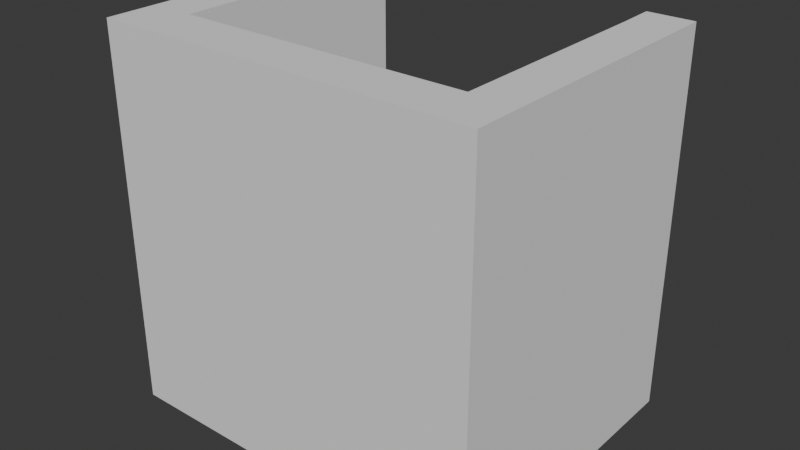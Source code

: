 # Source: Webcam_Cradle_Mk_1b.blend  (saved by Blender 4.5.90; exported with 4.5.12 LTS)
import bpy
from mathutils import Matrix  # noqa: F401  (used for matrix-valued properties, if any)

bpy.ops.wm.read_factory_settings(use_empty=True)
scene = bpy.context.scene
scene.name = 'Scene'

# ---- collections
col_collection = bpy.data.collections.new('Collection'); scene.collection.children.link(col_collection)

# ---- world
world_world = bpy.data.worlds.new('World'); scene.world = world_world
world_world.use_nodes = True; world_world.node_tree.nodes.clear()
_N = world_world.node_tree.nodes; _L = world_world.node_tree.links
n0 = _N.new('ShaderNodeOutputWorld'); n0.name = 'World Output'; n0.location = (200, 100)
n1 = _N.new('ShaderNodeBackground'); n1.name = 'Background'; n1.location = (-200, 100)
n1.inputs[0].default_value = (0.05088, 0.05088, 0.05088, 1.0)
_L.new(n1.outputs[0], n0.inputs[0])
n0.is_active_output = True
world_world.color = (0.05088, 0.05088, 0.05088)
world_world.sun_shadow_jitter_overblur = 0.0

# ---- meshes
me_webcam_cradle_mk_1a = bpy.data.meshes.new('Webcam Cradle Mk 1a')
me_webcam_cradle_mk_1a.from_pydata([(-9.622, 5.258, 12.73), (-9.622, 4.392, 7.978), (-9.622, -0.3562, 12.73), (-9.622, -0.3562, -6.27), (-9.622, -0.3562, 3.23), (-9.622, 4.392, -1.52), (-9.622, 5.258, 3.23), (-9.622, 5.258, -6.27), (-9.622, -9.856, -6.27), (-9.622, -9.856, 3.23), (-9.622, -5.106, -1.52), (-9.622, -5.106, 7.978), (-9.622, -9.856, 12.73), (-7.234, 5.258, 2.064), (-8.498, 5.258, -1.396), (9.376, 5.258, 12.73), (8.232, 5.258, 3.23), (7.086, 5.258, 12.73), (8.252, 5.258, -1.396), (7.128, 5.258, 3.478), (-8.498, 5.258, 3.23), (-7.374, 5.258, 3.478), (-6.822, 5.258, 0.7038), (9.376, 5.258, -6.27), (6.988, 5.258, 2.064), (9.376, 5.258, 3.23), (6.576, 5.258, 0.7038), (5.906, 5.258, -0.5482), (-7.374, 5.258, 12.73), (3.904, 5.258, -2.548), (2.778, 5.258, -3.152), (-6.152, 5.258, -0.5482), (-5.25, 5.258, -1.648), (-4.15, 5.258, -2.548), (-3.024, 5.258, -6.27), (2.778, 5.258, -6.27), (-3.024, 5.258, -3.152), (5.004, 5.258, -1.648), (9.376, -0.3562, 3.23), (9.376, 0.5083, 7.978), (9.376, -0.3562, 12.73), (9.376, -9.856, 12.73), (9.376, -5.106, 7.978), (9.376, -9.856, 3.23), (9.376, -0.3562, -6.27), (9.376, 4.392, -1.52), (9.376, -9.856, -6.27), (9.376, -5.106, -1.52), (-0.1217, -9.856, 12.73), (4.626, -9.856, 7.978), (-0.1217, -9.856, 3.23), (-4.872, -9.856, -1.52), (-4.872, -9.856, 7.978), (-0.1217, -9.856, -6.27), (4.626, -9.856, -1.52), (1.928, -6.506, -6.27), (2.288, -6.066, -6.27), (-2.174, -6.506, -6.27), (-5.678, -6.312, -6.27), (-5.898, -6.132, -6.27), (-6.078, -5.912, -6.27), (-2.534, -6.066, -6.27), (1.488, -6.866, -6.27), (2.556, -5.564, -6.27), (2.722, -5.02, -6.27), (-1.734, -6.866, -6.27), (0.9863, -7.134, -6.27), (-6.212, -5.662, -6.27), (-2.802, -5.564, -6.27), (0.4423, -7.3, -6.27), (2.778, -4.454, -6.27), (6.076, -5.106, -6.27), (-6.296, -5.39, -6.27), (-2.968, -5.02, -6.27), (-0.1217, -7.356, -6.27), (6.076, 4.392, -6.27), (-6.322, -5.106, -6.27), (-3.024, -4.454, -6.27), (-0.6877, -7.3, -6.27), (-6.322, 4.392, -6.27), (-1.232, -7.134, -6.27), (7.128, 3.26, 3.478), (7.128, 3.26, 12.73), (-1.248, -8.608, 12.73), (7.128, -7.356, 12.73), (-0.1217, -7.356, 12.73), (-7.374, -0.1082, 12.73), (-8.498, -1.356, 12.73), (-7.374, -7.356, 12.73), (8.232, -0.3562, 12.73), (8.252, -1.356, 12.73), (7.128, -0.1082, 12.73), (-7.374, 3.26, 12.73), (-0.1217, -7.356, 4.48), (3.502, -7.356, 8.604), (7.128, -7.356, 4.48), (7.128, -7.356, -3.77), (3.502, -7.356, 0.3538), (-0.1217, -7.356, -3.77), (-7.374, -7.356, 4.48), (-3.748, -7.356, 8.604), (-7.374, -7.356, -3.77), (-3.748, -7.356, 0.3538), (-7.374, -0.1082, 4.48), (-7.374, -3.732, 8.604), (-7.374, -0.1082, 8.104), (-7.374, -0.1082, 8.604), (-7.374, 3.26, 3.478), (-7.374, 3.518, 0.3538), (-7.374, 3.26, -3.77), (-7.374, 3.26, 4.48), (-7.374, -3.732, 0.3538), (-7.374, -0.1082, -3.77), (7.128, -0.1082, 4.48), (7.128, -3.732, 8.604), (7.128, -3.732, 0.3538), (7.128, -0.1082, -0.1462), (7.128, 3.518, 8.604), (7.128, -0.1082, -3.77), (7.128, 3.26, -3.77), (6.988, 3.26, 2.064), (6.576, 3.26, 0.7038), (5.906, 3.26, -0.5482), (5.004, 3.26, -1.648), (3.904, 3.26, -2.548), (2.778, 3.26, -3.152), (-5.25, 3.26, -1.648), (-4.15, 3.26, -2.548), (-6.152, 3.26, -0.5482), (-6.822, 3.26, 0.7038), (-7.234, 3.26, 2.064), (2.778, -4.454, -3.714), (7.086, 3.216, -3.714), (2.778, 3.216, -3.714), (-3.024, 3.216, -3.714), (-7.332, 3.216, -3.714), (-3.024, -0.3562, -3.714), (2.778, -4.454, -3.77), (-3.024, 3.26, -3.152), (2.722, -5.02, -3.77), (-3.024, -4.454, -3.77), (2.288, -6.066, -3.77), (1.928, -6.506, -3.77), (2.556, -5.564, -3.77), (-0.1217, -7.356, -3.77), (-0.6877, -7.3, -3.77), (0.4423, -7.3, -3.77), (-1.232, -7.134, -3.77), (-1.734, -6.866, -3.77), (1.488, -6.866, -3.77), (0.9863, -7.134, -3.77), (-2.174, -6.506, -3.77), (-2.534, -6.066, -3.77), (-2.802, -5.564, -3.77), (-2.968, -5.02, -3.77)], [], [(0, 1, 2), (3, 4, 5), (6, 7, 5), (8, 9, 10), (2, 4, 11), (9, 11, 4), (9, 12, 11), (8, 10, 3), (4, 3, 10), (4, 1, 6), (4, 10, 9), (4, 2, 1), (0, 6, 1), (6, 5, 4), (3, 5, 7), (2, 11, 12), (13, 7, 14), (15, 16, 17), (18, 19, 16), (7, 20, 14), (14, 21, 13), (7, 13, 22), (21, 14, 20), (16, 23, 18), (19, 18, 24), (16, 15, 25), (26, 23, 27), (20, 7, 6), (25, 23, 16), (6, 0, 20), (20, 28, 21), (28, 20, 0), (17, 16, 19), (29, 23, 30), (23, 24, 18), (7, 22, 31), (7, 31, 32), (7, 33, 34), (7, 32, 33), (35, 30, 23), (34, 33, 36), (27, 23, 37), (24, 23, 26), (37, 23, 29), (38, 39, 40), (40, 41, 42), (38, 25, 39), (43, 38, 42), (44, 45, 38), (46, 44, 47), (15, 39, 25), (25, 45, 23), (38, 47, 44), (46, 47, 43), (40, 42, 38), (43, 42, 41), (38, 43, 47), (44, 23, 45), (25, 38, 45), (15, 40, 39), (41, 48, 49), (50, 49, 48), (50, 43, 49), (41, 49, 43), (8, 51, 9), (48, 12, 52), (50, 51, 53), (50, 9, 51), (9, 50, 52), (48, 52, 50), (9, 52, 12), (43, 50, 54), (53, 54, 50), (53, 46, 54), (8, 53, 51), (43, 54, 46), (8, 59, 58), (8, 58, 53), (8, 60, 59), (8, 67, 60), (23, 75, 35), (8, 72, 67), (59, 60, 67, 72, 76, 3, 77, 73, 68, 61, 57, 65, 53, 58), (44, 46, 71), (8, 76, 72), (70, 35, 75), (34, 77, 79), (3, 79, 77), (3, 7, 79), (70, 75, 44), (23, 44, 75), (8, 3, 76), (34, 79, 7), (62, 55, 56, 63, 64, 70, 44, 71, 46, 53, 65, 80, 78, 74, 69, 66), (17, 19, 81), (17, 81, 82), (83, 84, 85), (86, 87, 88), (89, 17, 82), (84, 41, 90), (41, 89, 90), (91, 90, 82), (12, 83, 88), (84, 83, 48), (85, 88, 83), (84, 90, 91), (92, 87, 86), (12, 87, 2), (12, 88, 87), (40, 89, 41), (12, 48, 83), (82, 90, 89), (92, 2, 87), (15, 17, 89), (2, 92, 0), (15, 89, 40), (48, 41, 84), (28, 0, 92), (93, 94, 95), (95, 96, 97), (93, 85, 94), (98, 93, 97), (99, 100, 93), (101, 99, 102), (84, 94, 85), (85, 100, 88), (93, 102, 99), (101, 102, 98), (95, 97, 93), (93, 98, 102), (99, 88, 100), (85, 93, 100), (98, 97, 96), (84, 95, 94), (99, 103, 104), (105, 88, 104), (86, 88, 106), (107, 108, 109), (105, 110, 106), (103, 111, 112), (101, 111, 99), (105, 104, 103), (99, 104, 88), (103, 99, 111), (110, 105, 107), (107, 103, 108), (112, 109, 108), (112, 108, 103), (106, 92, 86), (101, 112, 111), (106, 88, 105), (92, 106, 110), (103, 107, 105), (28, 92, 21), (107, 21, 110), (110, 21, 92), (91, 113, 114), (96, 95, 115), (116, 113, 81), (95, 114, 113), (95, 84, 114), (96, 115, 116), (113, 116, 115), (113, 117, 81), (113, 115, 95), (113, 91, 117), (82, 81, 117), (118, 116, 119), (82, 117, 91), (91, 114, 84), (116, 118, 96), (81, 119, 116), (120, 81, 24), (19, 24, 81), (121, 120, 26), (24, 26, 120), (122, 121, 27), (26, 27, 121), (123, 122, 37), (27, 37, 122), (37, 124, 123), (124, 37, 29), (29, 125, 124), (125, 29, 30), (33, 126, 127), (126, 33, 32), (31, 126, 32), (126, 31, 128), (22, 128, 31), (128, 22, 129), (13, 129, 22), (129, 13, 130), (21, 130, 13), (130, 21, 107), (131, 132, 133), (134, 135, 136), (132, 119, 81), (70, 137, 35), (133, 125, 30), (137, 133, 35), (30, 35, 133), (137, 131, 133), (133, 132, 125), (135, 134, 138), (124, 125, 132), (132, 81, 120), (132, 120, 121), (123, 124, 132), (132, 121, 122), (132, 122, 123), (137, 70, 64), (64, 139, 137), (134, 34, 138), (140, 34, 134), (77, 34, 140), (36, 138, 34), (140, 134, 136), (141, 56, 55), (55, 142, 141), (143, 63, 56), (56, 141, 143), (144, 78, 145), (78, 144, 74), (146, 74, 144), (74, 146, 69), (147, 65, 148), (65, 147, 80), (127, 138, 33), (36, 33, 138), (142, 62, 149), (62, 142, 55), (135, 138, 127), (130, 107, 135), (129, 130, 135), (135, 127, 126), (128, 129, 135), (126, 128, 135), (149, 66, 150), (66, 149, 62), (148, 57, 151), (57, 148, 65), (61, 68, 152), (153, 152, 68), (112, 140, 109), (98, 96, 118, 137, 139, 143, 141, 142, 149, 150, 146), (154, 140, 112, 101, 98, 146, 144, 145, 147, 148, 151, 152, 153), (119, 137, 118), (73, 77, 154), (140, 154, 77), (139, 64, 63), (63, 143, 139), (145, 80, 147), (80, 145, 78), (131, 137, 119), (132, 131, 119), (68, 73, 153), (154, 153, 73), (150, 69, 146), (69, 150, 66), (57, 61, 151), (152, 151, 61), (135, 107, 109), (135, 109, 140), (135, 140, 136)])
me_webcam_cradle_mk_1a.update()

# ---- objects
ob_webcam_cradle_mk_1a = bpy.data.objects.new('Webcam Cradle Mk 1a', me_webcam_cradle_mk_1a)

# ---- transforms, parenting, visibility, modifiers, constraints
ob_webcam_cradle_mk_1a.location = (0.0, 0.0, 0.0)
ob_webcam_cradle_mk_1a.scale = (1.03, 1.03, 1.03)

# ---- collection membership
col_collection.objects.link(ob_webcam_cradle_mk_1a)

# ---- scene / render settings (as saved in the file)
scene.frame_start = 1; scene.frame_end = 250; scene.frame_set(1)
scene.render.engine = 'BLENDER_EEVEE_NEXT'
scene.unit_settings.scale_length = 0.001
bpy.context.view_layer.update()

# ---- added for rendering (the .blend has no active camera and no usable light): camera, sun
cam_auto = bpy.data.cameras.new('AutoCamera')
cam_auto.lens = 50.0
cam_auto.sensor_width = 36.0
cam_auto.clip_end = 1000.0
ob_auto_camera = bpy.data.objects.new('AutoCamera', cam_auto)
scene.collection.objects.link(ob_auto_camera)
ob_auto_camera.location = (29.2511, -37.6208, 26.8276)
ob_auto_camera.rotation_euler = (1.09748, -7.21219e-08, 0.694738)
scene.camera = ob_auto_camera
light_auto_sun = bpy.data.lights.new('AutoSun', 'SUN')
light_auto_sun.energy = 3.0
light_auto_sun.angle = 0.0523599
ob_auto_sun = bpy.data.objects.new('AutoSun', light_auto_sun)
scene.collection.objects.link(ob_auto_sun)
ob_auto_sun.rotation_euler = (0.872665, 0.174533, 0.523599)
bpy.context.view_layer.update()

